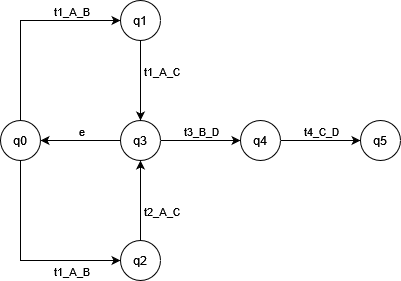

The diagram above was exported from draw.io. Its source (the exported page's mxGraphModel, read from the mxfile embedded in the PNG):
<mxGraphModel dx="712" dy="814" grid="1" gridSize="10" guides="1" tooltips="1" connect="1" arrows="1" fold="1" page="1" pageScale="1" pageWidth="827" pageHeight="1169" math="0" shadow="0">
  <root>
    <mxCell id="0" />
    <mxCell id="1" parent="0" />
    <mxCell id="TcRPlJFlF0x7xFAKsVos-1" style="rounded=0;orthogonalLoop=1;jettySize=auto;html=1;" parent="1" source="TcRPlJFlF0x7xFAKsVos-5" target="TcRPlJFlF0x7xFAKsVos-9" edge="1">
      <mxGeometry relative="1" as="geometry">
        <Array as="points">
          <mxPoint x="180" y="60" />
        </Array>
      </mxGeometry>
    </mxCell>
    <mxCell id="TcRPlJFlF0x7xFAKsVos-2" value="t1_A_B" style="edgeLabel;html=1;align=center;verticalAlign=middle;resizable=0;points=[];" parent="TcRPlJFlF0x7xFAKsVos-1" vertex="1" connectable="0">
      <mxGeometry x="0.0557" y="-1" relative="1" as="geometry">
        <mxPoint x="44" y="-11" as="offset" />
      </mxGeometry>
    </mxCell>
    <mxCell id="TcRPlJFlF0x7xFAKsVos-3" style="rounded=0;orthogonalLoop=1;jettySize=auto;html=1;" parent="1" source="TcRPlJFlF0x7xFAKsVos-5" target="TcRPlJFlF0x7xFAKsVos-12" edge="1">
      <mxGeometry relative="1" as="geometry">
        <mxPoint x="205.85786437626894" y="285.85786437626894" as="targetPoint" />
        <Array as="points">
          <mxPoint x="180" y="300" />
        </Array>
      </mxGeometry>
    </mxCell>
    <mxCell id="TcRPlJFlF0x7xFAKsVos-4" value="t1_A_B" style="edgeLabel;html=1;align=center;verticalAlign=middle;resizable=0;points=[];" parent="TcRPlJFlF0x7xFAKsVos-3" vertex="1" connectable="0">
      <mxGeometry x="-0.1295" y="2" relative="1" as="geometry">
        <mxPoint x="48" y="23" as="offset" />
      </mxGeometry>
    </mxCell>
    <mxCell id="TcRPlJFlF0x7xFAKsVos-5" value="q0" style="ellipse;whiteSpace=wrap;html=1;aspect=fixed;" parent="1" vertex="1">
      <mxGeometry x="160" y="160" width="40" height="40" as="geometry" />
    </mxCell>
    <mxCell id="TcRPlJFlF0x7xFAKsVos-19" style="edgeStyle=orthogonalEdgeStyle;rounded=0;orthogonalLoop=1;jettySize=auto;html=1;" parent="1" source="TcRPlJFlF0x7xFAKsVos-6" target="TcRPlJFlF0x7xFAKsVos-15" edge="1">
      <mxGeometry relative="1" as="geometry" />
    </mxCell>
    <mxCell id="TcRPlJFlF0x7xFAKsVos-20" value="t3_B_D" style="edgeLabel;html=1;align=center;verticalAlign=middle;resizable=0;points=[];" parent="TcRPlJFlF0x7xFAKsVos-19" vertex="1" connectable="0">
      <mxGeometry x="0.15" y="-2" relative="1" as="geometry">
        <mxPoint x="-6" y="-12" as="offset" />
      </mxGeometry>
    </mxCell>
    <mxCell id="TcRPlJFlF0x7xFAKsVos-6" value="q3" style="ellipse;whiteSpace=wrap;html=1;aspect=fixed;" parent="1" vertex="1">
      <mxGeometry x="280" y="160" width="40" height="40" as="geometry" />
    </mxCell>
    <mxCell id="TcRPlJFlF0x7xFAKsVos-7" style="rounded=0;orthogonalLoop=1;jettySize=auto;html=1;" parent="1" source="TcRPlJFlF0x7xFAKsVos-9" target="TcRPlJFlF0x7xFAKsVos-6" edge="1">
      <mxGeometry relative="1" as="geometry" />
    </mxCell>
    <mxCell id="TcRPlJFlF0x7xFAKsVos-8" value="t1_A_C" style="edgeLabel;html=1;align=center;verticalAlign=middle;resizable=0;points=[];" parent="TcRPlJFlF0x7xFAKsVos-7" vertex="1" connectable="0">
      <mxGeometry x="-0.2508" y="-2" relative="1" as="geometry">
        <mxPoint x="22" as="offset" />
      </mxGeometry>
    </mxCell>
    <mxCell id="TcRPlJFlF0x7xFAKsVos-9" value="q1" style="ellipse;whiteSpace=wrap;html=1;aspect=fixed;" parent="1" vertex="1">
      <mxGeometry x="280" y="40" width="40" height="40" as="geometry" />
    </mxCell>
    <mxCell id="TcRPlJFlF0x7xFAKsVos-10" style="rounded=0;orthogonalLoop=1;jettySize=auto;html=1;" parent="1" source="TcRPlJFlF0x7xFAKsVos-12" target="TcRPlJFlF0x7xFAKsVos-6" edge="1">
      <mxGeometry relative="1" as="geometry">
        <mxPoint x="325.85786437626894" y="285.85786437626894" as="targetPoint" />
      </mxGeometry>
    </mxCell>
    <mxCell id="TcRPlJFlF0x7xFAKsVos-11" value="t2_A_C" style="edgeLabel;html=1;align=center;verticalAlign=middle;resizable=0;points=[];" parent="TcRPlJFlF0x7xFAKsVos-10" vertex="1" connectable="0">
      <mxGeometry x="-0.1758" y="-2" relative="1" as="geometry">
        <mxPoint x="18" y="3" as="offset" />
      </mxGeometry>
    </mxCell>
    <mxCell id="TcRPlJFlF0x7xFAKsVos-12" value="q2" style="ellipse;whiteSpace=wrap;html=1;aspect=fixed;" parent="1" vertex="1">
      <mxGeometry x="280" y="280" width="40" height="40" as="geometry" />
    </mxCell>
    <mxCell id="TcRPlJFlF0x7xFAKsVos-18" style="edgeStyle=orthogonalEdgeStyle;rounded=0;orthogonalLoop=1;jettySize=auto;html=1;" parent="1" source="TcRPlJFlF0x7xFAKsVos-15" target="TcRPlJFlF0x7xFAKsVos-16" edge="1">
      <mxGeometry relative="1" as="geometry" />
    </mxCell>
    <mxCell id="TcRPlJFlF0x7xFAKsVos-21" value="t4_C_D" style="edgeLabel;html=1;align=center;verticalAlign=middle;resizable=0;points=[];" parent="TcRPlJFlF0x7xFAKsVos-18" vertex="1" connectable="0">
      <mxGeometry x="-0.075" y="2" relative="1" as="geometry">
        <mxPoint x="3" y="-8" as="offset" />
      </mxGeometry>
    </mxCell>
    <mxCell id="TcRPlJFlF0x7xFAKsVos-15" value="q4" style="ellipse;whiteSpace=wrap;html=1;aspect=fixed;" parent="1" vertex="1">
      <mxGeometry x="400" y="160" width="40" height="40" as="geometry" />
    </mxCell>
    <mxCell id="TcRPlJFlF0x7xFAKsVos-16" value="q5" style="ellipse;whiteSpace=wrap;html=1;aspect=fixed;" parent="1" vertex="1">
      <mxGeometry x="520" y="160" width="40" height="40" as="geometry" />
    </mxCell>
    <mxCell id="6IG-fhiqwVKxQHvjKNLl-2" style="edgeStyle=orthogonalEdgeStyle;rounded=0;orthogonalLoop=1;jettySize=auto;html=1;" parent="1" source="TcRPlJFlF0x7xFAKsVos-6" target="TcRPlJFlF0x7xFAKsVos-5" edge="1">
      <mxGeometry relative="1" as="geometry">
        <mxPoint x="160" y="180" as="sourcePoint" />
      </mxGeometry>
    </mxCell>
    <mxCell id="6IG-fhiqwVKxQHvjKNLl-12" value="e" style="edgeLabel;html=1;align=center;verticalAlign=middle;resizable=0;points=[];" parent="6IG-fhiqwVKxQHvjKNLl-2" vertex="1" connectable="0">
      <mxGeometry x="-0.2321" relative="1" as="geometry">
        <mxPoint x="-9" y="-10" as="offset" />
      </mxGeometry>
    </mxCell>
  </root>
</mxGraphModel>